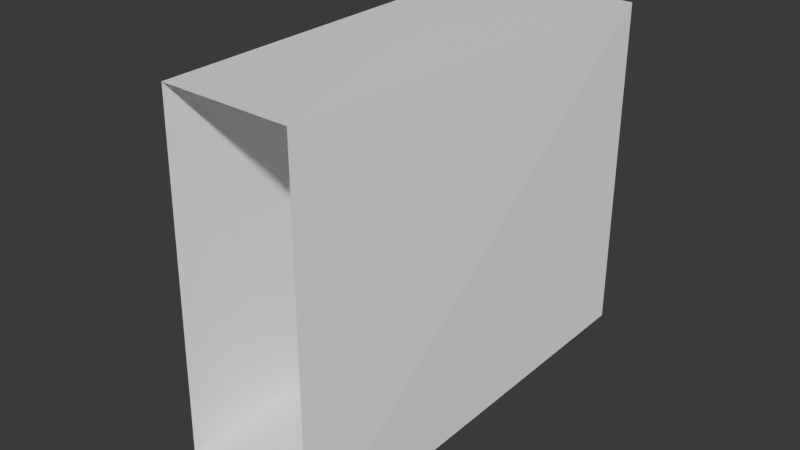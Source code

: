 # Source: hallway.blend  (saved by Blender 5.1.30; exported with 4.5.12 LTS)
import bpy
from mathutils import Matrix  # noqa: F401  (used for matrix-valued properties, if any)

bpy.ops.wm.read_factory_settings(use_empty=True)
scene = bpy.context.scene
scene.name = 'Scene'

# ---- collections
col_collection = bpy.data.collections.new('Collection'); scene.collection.children.link(col_collection)

# ---- materials (node trees are filled in below, after node groups)
mat_void = bpy.data.materials.new('void')

# ---- material node trees
mat_void.use_nodes = True; mat_void.node_tree.nodes.clear()
_N = mat_void.node_tree.nodes; _L = mat_void.node_tree.links
n0 = _N.new('ShaderNodeBsdfPrincipled'); n0.name = 'Principled BSDF'; n0.location = (-200, 100)
n0.inputs[0].default_value = (1.0, 1.0, 1.0, 1.0)
n0.inputs[1].default_value = 1.0
n0.inputs[2].default_value = 1.0
n0.inputs[3].default_value = 1.0
n0.inputs[13].default_value = 0.0
n0.inputs[27].default_value = (0.0, 0.0, 0.0, 1.0)
n0.inputs[28].default_value = 115.1
n1 = _N.new('ShaderNodeOutputMaterial'); n1.name = 'Material Output'; n1.location = (200, 100)
_L.new(n0.outputs[0], n1.inputs[0])
n1.is_active_output = True

# ---- world
world_world = bpy.data.worlds.new('World'); scene.world = world_world
world_world.use_nodes = True; world_world.node_tree.nodes.clear()
_N = world_world.node_tree.nodes; _L = world_world.node_tree.links
n0 = _N.new('ShaderNodeOutputWorld'); n0.name = 'World Output'; n0.location = (200, 100)
n1 = _N.new('ShaderNodeBackground'); n1.name = 'Background'; n1.location = (-200, 100)
n1.inputs[0].default_value = (0.05088, 0.05088, 0.05088, 1.0)
_L.new(n1.outputs[0], n0.inputs[0])
n0.is_active_output = True
world_world.color = (0.05088, 0.05088, 0.05088)
world_world.sun_shadow_jitter_overblur = 0.0

# ---- meshes
me_plane_001 = bpy.data.meshes.new('Plane.001')
me_plane_001.from_pydata([(-2.585, -0.55, 1.197e-07), (2.585, -0.55, -1.197e-07), (-2.698, 6.054, 0.2464), (2.437, 6.474, -0.1856), (-2.436, 5.556, 2.861), (2.699, 5.966, 2.428), (-2.586, -0.5454, 2.675), (2.584, -0.5546, 2.675)], [], [(0, 1, 3, 2), (4, 5, 7, 6), (2, 4, 6, 0), (1, 7, 5, 3)])
_uv = me_plane_001.uv_layers.new(name='UVMap')
_uv.uv.foreach_set('vector', [0.0, 0.0, 1.0, 0.0, 1.0, 1.0, 0.0, 1.0, 0.0, 0.0, 1.0, 0.0, 1.0, 1.0, 0.0, 1.0, 0.0, 1.0, 0.0, 0.0, 0.0, 1.0, 0.0, 0.0, 1.0, 0.0, 1.0, 1.0, 1.0, 0.0, 1.0, 1.0])
me_plane_001.materials.append(mat_void)
me_plane_001.update()

# ---- objects
ob_hallway = bpy.data.objects.new('hallway', me_plane_001)

# ---- transforms, parenting, visibility, modifiers, constraints
ob_hallway.location = (1.338, -0.45, 2.027e-06)
ob_hallway.rotation_euler = (3.142, 1.571, 0.0)

# ---- collection membership
col_collection.objects.link(ob_hallway)

# ---- scene / render settings (as saved in the file)
scene.frame_start = 1; scene.frame_end = 250; scene.frame_set(1)
scene.render.engine = 'BLENDER_EEVEE_NEXT'
scene.render.bake_bias = 0.0
scene.render.bake_samples = 0
scene.cycles.sampling_pattern = 'TABULATED_SOBOL'
scene.eevee.use_volume_custom_range = False
bpy.context.view_layer.update()

# ---- added for rendering (the .blend has no active camera and no usable light): camera, sun
cam_auto = bpy.data.cameras.new('AutoCamera')
cam_auto.lens = 50.0
cam_auto.sensor_width = 36.0
cam_auto.clip_end = 1000.0
ob_auto_camera = bpy.data.objects.new('AutoCamera', cam_auto)
scene.collection.objects.link(ob_auto_camera)
ob_auto_camera.location = (8.67015, -13.8136, 6.93535)
ob_auto_camera.rotation_euler = (1.09748, -7.21219e-08, 0.694738)
scene.camera = ob_auto_camera
light_auto_sun = bpy.data.lights.new('AutoSun', 'SUN')
light_auto_sun.energy = 3.0
light_auto_sun.angle = 0.0523599
ob_auto_sun = bpy.data.objects.new('AutoSun', light_auto_sun)
scene.collection.objects.link(ob_auto_sun)
ob_auto_sun.rotation_euler = (0.872665, 0.174533, 0.523599)
bpy.context.view_layer.update()
